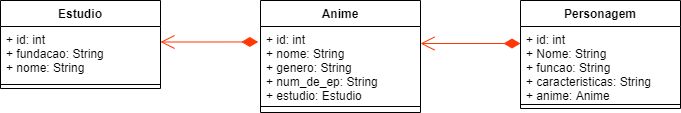

The diagram above was exported from draw.io. Its source (the exported page's mxGraphModel, read from the mxfile embedded in the PNG):
<mxGraphModel dx="496" dy="243" grid="1" gridSize="10" guides="1" tooltips="1" connect="1" arrows="1" fold="1" page="1" pageScale="1" pageWidth="1169" pageHeight="826" background="#ffffff" math="0" shadow="0">
  <root>
    <mxCell id="0" />
    <mxCell id="1" parent="0" />
    <mxCell id="iILcR0WtFrNa8HsaW7Ml-44" value="Anime" style="swimlane;fontStyle=1;align=center;verticalAlign=top;childLayout=stackLayout;horizontal=1;startSize=26;horizontalStack=0;resizeParent=1;resizeParentMax=0;resizeLast=0;collapsible=1;marginBottom=0;" parent="1" vertex="1">
      <mxGeometry x="480" y="317" width="160" height="112" as="geometry" />
    </mxCell>
    <mxCell id="iILcR0WtFrNa8HsaW7Ml-45" value="+ id: int&#10;+ nome: String&#10;+ genero: String&#10;+ num_de_ep: String&#10;+ estudio: Estudio" style="text;strokeColor=none;fillColor=none;align=left;verticalAlign=top;spacingLeft=4;spacingRight=4;overflow=hidden;rotatable=0;points=[[0,0.5],[1,0.5]];portConstraint=eastwest;" parent="iILcR0WtFrNa8HsaW7Ml-44" vertex="1">
      <mxGeometry y="26" width="160" height="74" as="geometry" />
    </mxCell>
    <mxCell id="iILcR0WtFrNa8HsaW7Ml-46" value="" style="line;strokeWidth=1;fillColor=none;align=left;verticalAlign=middle;spacingTop=-1;spacingLeft=3;spacingRight=3;rotatable=0;labelPosition=right;points=[];portConstraint=eastwest;" parent="iILcR0WtFrNa8HsaW7Ml-44" vertex="1">
      <mxGeometry y="100" width="160" height="12" as="geometry" />
    </mxCell>
    <mxCell id="iILcR0WtFrNa8HsaW7Ml-48" value="Estudio" style="swimlane;fontStyle=1;align=center;verticalAlign=top;childLayout=stackLayout;horizontal=1;startSize=26;horizontalStack=0;resizeParent=1;resizeParentMax=0;resizeLast=0;collapsible=1;marginBottom=0;" parent="1" vertex="1">
      <mxGeometry x="220" y="317" width="160" height="88" as="geometry" />
    </mxCell>
    <mxCell id="iILcR0WtFrNa8HsaW7Ml-49" value="+ id: int&#10;+ fundacao: String&#10;+ nome: String&#10;" style="text;strokeColor=none;fillColor=none;align=left;verticalAlign=top;spacingLeft=4;spacingRight=4;overflow=hidden;rotatable=0;points=[[0,0.5],[1,0.5]];portConstraint=eastwest;" parent="iILcR0WtFrNa8HsaW7Ml-48" vertex="1">
      <mxGeometry y="26" width="160" height="54" as="geometry" />
    </mxCell>
    <mxCell id="iILcR0WtFrNa8HsaW7Ml-50" value="" style="line;strokeWidth=1;fillColor=none;align=left;verticalAlign=middle;spacingTop=-1;spacingLeft=3;spacingRight=3;rotatable=0;labelPosition=right;points=[];portConstraint=eastwest;" parent="iILcR0WtFrNa8HsaW7Ml-48" vertex="1">
      <mxGeometry y="80" width="160" height="8" as="geometry" />
    </mxCell>
    <mxCell id="iILcR0WtFrNa8HsaW7Ml-52" value="Personagem" style="swimlane;fontStyle=1;align=center;verticalAlign=top;childLayout=stackLayout;horizontal=1;startSize=26;horizontalStack=0;resizeParent=1;resizeParentMax=0;resizeLast=0;collapsible=1;marginBottom=0;" parent="1" vertex="1">
      <mxGeometry x="740" y="317" width="160" height="108" as="geometry" />
    </mxCell>
    <mxCell id="iILcR0WtFrNa8HsaW7Ml-53" value="+ id: int&#10;+ Nome: String&#10;+ funcao: String&#10;+ caracteristicas: String&#10;+ anime: Anime" style="text;strokeColor=none;fillColor=none;align=left;verticalAlign=top;spacingLeft=4;spacingRight=4;overflow=hidden;rotatable=0;points=[[0,0.5],[1,0.5]];portConstraint=eastwest;" parent="iILcR0WtFrNa8HsaW7Ml-52" vertex="1">
      <mxGeometry y="26" width="160" height="74" as="geometry" />
    </mxCell>
    <mxCell id="iILcR0WtFrNa8HsaW7Ml-54" value="" style="line;strokeWidth=1;fillColor=none;align=left;verticalAlign=middle;spacingTop=-1;spacingLeft=3;spacingRight=3;rotatable=0;labelPosition=right;points=[];portConstraint=eastwest;" parent="iILcR0WtFrNa8HsaW7Ml-52" vertex="1">
      <mxGeometry y="100" width="160" height="8" as="geometry" />
    </mxCell>
    <mxCell id="iILcR0WtFrNa8HsaW7Ml-58" value="" style="endArrow=open;html=1;endSize=12;startArrow=diamondThin;startSize=14;startFill=1;edgeStyle=orthogonalEdgeStyle;align=left;verticalAlign=bottom;strokeColor=#FF3705;exitX=-0.014;exitY=0.209;exitDx=0;exitDy=0;exitPerimeter=0;entryX=1;entryY=0.287;entryDx=0;entryDy=0;entryPerimeter=0;" parent="1" source="iILcR0WtFrNa8HsaW7Ml-45" target="iILcR0WtFrNa8HsaW7Ml-49" edge="1">
      <mxGeometry x="-1" y="3" relative="1" as="geometry">
        <mxPoint x="390" y="450" as="sourcePoint" />
        <mxPoint x="660" y="450" as="targetPoint" />
      </mxGeometry>
    </mxCell>
    <mxCell id="iILcR0WtFrNa8HsaW7Ml-60" value="" style="endArrow=open;html=1;endSize=12;startArrow=diamondThin;startSize=14;startFill=1;edgeStyle=orthogonalEdgeStyle;align=left;verticalAlign=bottom;strokeColor=#FF3705;entryX=1;entryY=0.23;entryDx=0;entryDy=0;entryPerimeter=0;" parent="1" target="iILcR0WtFrNa8HsaW7Ml-45" edge="1">
      <mxGeometry x="-0.4" relative="1" as="geometry">
        <mxPoint x="740" y="360" as="sourcePoint" />
        <mxPoint x="710" y="490" as="targetPoint" />
        <mxPoint as="offset" />
      </mxGeometry>
    </mxCell>
  </root>
</mxGraphModel>